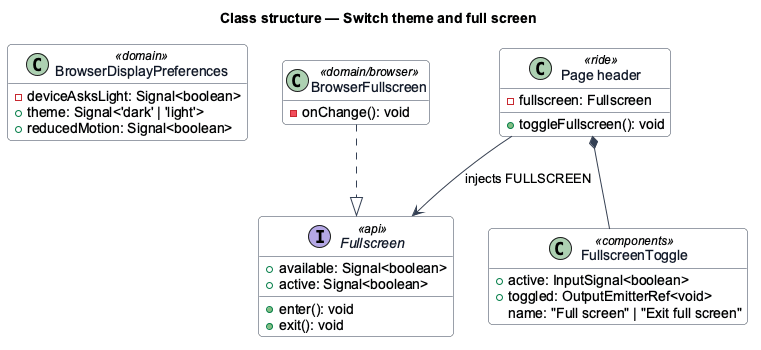

The diagram above was rendered by PlantUML. Its source (embedded in the PNG):
@startuml
' --- shared skin header ---
skinparam backgroundColor #FFFFFF
skinparam shadowing false
skinparam roundcorner 8
skinparam defaultFontName Arial
skinparam ArrowColor #344054
skinparam class {
  BorderColor #344054
  FontColor #101828
  BackgroundColor #F9FAFB
}
' --------------------------
title Class structure — Switch theme and full screen
hide empty members

class BrowserDisplayPreferences <<domain>> {
  -deviceAsksLight: Signal<boolean>
  +theme: Signal<'dark' | 'light'>
  +reducedMotion: Signal<boolean>
}
interface Fullscreen <<api>> {
  +available: Signal<boolean>
  +active: Signal<boolean>
  +enter(): void
  +exit(): void
}
class BrowserFullscreen <<domain/browser>> {
  -onChange(): void
}
class FullscreenToggle <<components>> {
  +active: InputSignal<boolean>
  +toggled: OutputEmitterRef<void>
  name: "Full screen" | "Exit full screen"
}
class "Page header" as Header <<ride>> {
  -fullscreen: Fullscreen
  +toggleFullscreen(): void
}
BrowserFullscreen ..|> Fullscreen
Header --> Fullscreen : injects FULLSCREEN
Header *-- FullscreenToggle
@enduml